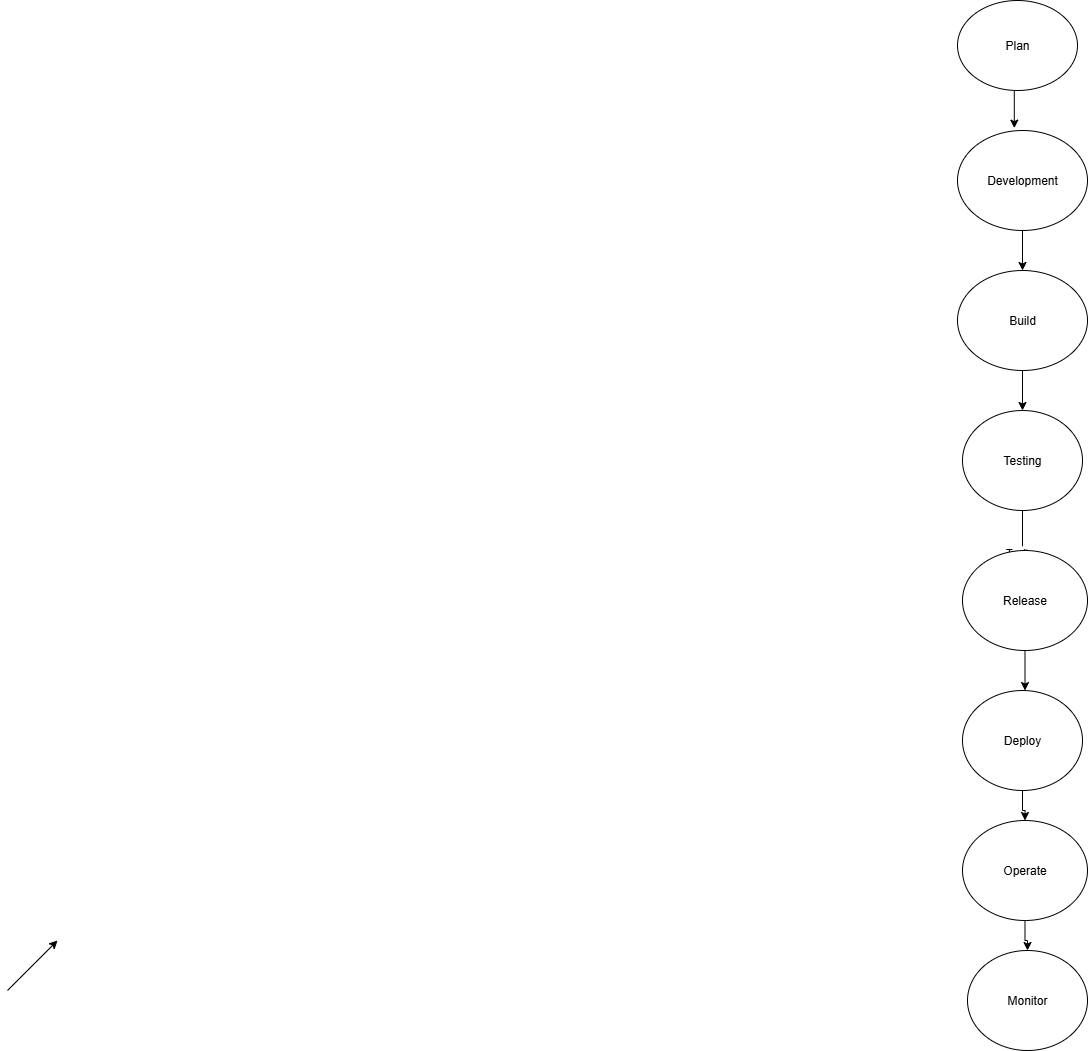

The diagram above was exported from draw.io. Its source (the exported page's mxGraphModel, read from the mxfile embedded in the PNG):
<mxGraphModel dx="2934" dy="1124" grid="1" gridSize="10" guides="1" tooltips="1" connect="1" arrows="1" fold="1" page="1" pageScale="1" pageWidth="850" pageHeight="1100" math="0" shadow="0">
  <root>
    <mxCell id="0" />
    <mxCell id="1" parent="0" />
    <mxCell id="7R6wecuNnQ8Og1e68dzQ-1" value="Plan" style="ellipse;whiteSpace=wrap;html=1;" vertex="1" parent="1">
      <mxGeometry x="480" y="30" width="120" height="90" as="geometry" />
    </mxCell>
    <mxCell id="7R6wecuNnQ8Og1e68dzQ-19" value="" style="edgeStyle=orthogonalEdgeStyle;rounded=0;orthogonalLoop=1;jettySize=auto;html=1;" edge="1" parent="1" source="7R6wecuNnQ8Og1e68dzQ-5" target="7R6wecuNnQ8Og1e68dzQ-6">
      <mxGeometry relative="1" as="geometry" />
    </mxCell>
    <mxCell id="7R6wecuNnQ8Og1e68dzQ-5" value="Development" style="ellipse;whiteSpace=wrap;html=1;" vertex="1" parent="1">
      <mxGeometry x="480" y="160" width="130" height="100" as="geometry" />
    </mxCell>
    <mxCell id="7R6wecuNnQ8Og1e68dzQ-17" value="" style="edgeStyle=orthogonalEdgeStyle;rounded=0;orthogonalLoop=1;jettySize=auto;html=1;" edge="1" parent="1" source="7R6wecuNnQ8Og1e68dzQ-6" target="7R6wecuNnQ8Og1e68dzQ-7">
      <mxGeometry relative="1" as="geometry" />
    </mxCell>
    <mxCell id="7R6wecuNnQ8Og1e68dzQ-6" value="Build" style="ellipse;whiteSpace=wrap;html=1;" vertex="1" parent="1">
      <mxGeometry x="480" y="300" width="130" height="100" as="geometry" />
    </mxCell>
    <mxCell id="7R6wecuNnQ8Og1e68dzQ-18" value="" style="edgeStyle=orthogonalEdgeStyle;rounded=0;orthogonalLoop=1;jettySize=auto;html=1;entryX=0.437;entryY=0.058;entryDx=0;entryDy=0;entryPerimeter=0;" edge="1" parent="1" source="7R6wecuNnQ8Og1e68dzQ-7" target="7R6wecuNnQ8Og1e68dzQ-8">
      <mxGeometry relative="1" as="geometry">
        <Array as="points">
          <mxPoint x="545" y="580" />
          <mxPoint x="540" y="580" />
        </Array>
      </mxGeometry>
    </mxCell>
    <mxCell id="7R6wecuNnQ8Og1e68dzQ-24" value="Text" style="edgeLabel;html=1;align=center;verticalAlign=middle;resizable=0;points=[];" vertex="1" connectable="0" parent="7R6wecuNnQ8Og1e68dzQ-18">
      <mxGeometry x="0.8263" relative="1" as="geometry">
        <mxPoint as="offset" />
      </mxGeometry>
    </mxCell>
    <mxCell id="7R6wecuNnQ8Og1e68dzQ-25" value="Text" style="edgeLabel;html=1;align=center;verticalAlign=middle;resizable=0;points=[];" vertex="1" connectable="0" parent="7R6wecuNnQ8Og1e68dzQ-18">
      <mxGeometry x="0.8266" y="-2" relative="1" as="geometry">
        <mxPoint as="offset" />
      </mxGeometry>
    </mxCell>
    <mxCell id="7R6wecuNnQ8Og1e68dzQ-7" value="Testing" style="ellipse;whiteSpace=wrap;html=1;" vertex="1" parent="1">
      <mxGeometry x="485" y="440" width="120" height="100" as="geometry" />
    </mxCell>
    <mxCell id="7R6wecuNnQ8Og1e68dzQ-20" value="" style="edgeStyle=orthogonalEdgeStyle;rounded=0;orthogonalLoop=1;jettySize=auto;html=1;" edge="1" parent="1" source="7R6wecuNnQ8Og1e68dzQ-8" target="7R6wecuNnQ8Og1e68dzQ-9">
      <mxGeometry relative="1" as="geometry">
        <Array as="points">
          <mxPoint x="548" y="720" />
          <mxPoint x="548" y="720" />
        </Array>
      </mxGeometry>
    </mxCell>
    <mxCell id="7R6wecuNnQ8Og1e68dzQ-8" value="Release" style="ellipse;whiteSpace=wrap;html=1;" vertex="1" parent="1">
      <mxGeometry x="485" y="580" width="125" height="100" as="geometry" />
    </mxCell>
    <mxCell id="7R6wecuNnQ8Og1e68dzQ-22" value="" style="edgeStyle=orthogonalEdgeStyle;rounded=0;orthogonalLoop=1;jettySize=auto;html=1;" edge="1" parent="1" source="7R6wecuNnQ8Og1e68dzQ-9" target="7R6wecuNnQ8Og1e68dzQ-10">
      <mxGeometry relative="1" as="geometry" />
    </mxCell>
    <mxCell id="7R6wecuNnQ8Og1e68dzQ-9" value="Deploy" style="ellipse;whiteSpace=wrap;html=1;" vertex="1" parent="1">
      <mxGeometry x="485" y="720" width="120" height="100" as="geometry" />
    </mxCell>
    <mxCell id="7R6wecuNnQ8Og1e68dzQ-21" value="" style="edgeStyle=orthogonalEdgeStyle;rounded=0;orthogonalLoop=1;jettySize=auto;html=1;" edge="1" parent="1" source="7R6wecuNnQ8Og1e68dzQ-10" target="7R6wecuNnQ8Og1e68dzQ-11">
      <mxGeometry relative="1" as="geometry" />
    </mxCell>
    <mxCell id="7R6wecuNnQ8Og1e68dzQ-10" value="Operate" style="ellipse;whiteSpace=wrap;html=1;" vertex="1" parent="1">
      <mxGeometry x="485" y="850" width="125" height="100" as="geometry" />
    </mxCell>
    <mxCell id="7R6wecuNnQ8Og1e68dzQ-11" value="Monitor" style="ellipse;whiteSpace=wrap;html=1;" vertex="1" parent="1">
      <mxGeometry x="490" y="980" width="120" height="100" as="geometry" />
    </mxCell>
    <mxCell id="7R6wecuNnQ8Og1e68dzQ-14" value="" style="endArrow=classic;html=1;rounded=0;" edge="1" parent="1">
      <mxGeometry width="50" height="50" relative="1" as="geometry">
        <mxPoint x="-470" y="1020" as="sourcePoint" />
        <mxPoint x="-420" y="970" as="targetPoint" />
      </mxGeometry>
    </mxCell>
    <mxCell id="7R6wecuNnQ8Og1e68dzQ-16" style="edgeStyle=orthogonalEdgeStyle;rounded=0;orthogonalLoop=1;jettySize=auto;html=1;exitX=0.5;exitY=1;exitDx=0;exitDy=0;entryX=0.437;entryY=-0.024;entryDx=0;entryDy=0;entryPerimeter=0;" edge="1" parent="1" source="7R6wecuNnQ8Og1e68dzQ-1" target="7R6wecuNnQ8Og1e68dzQ-5">
      <mxGeometry relative="1" as="geometry" />
    </mxCell>
  </root>
</mxGraphModel>